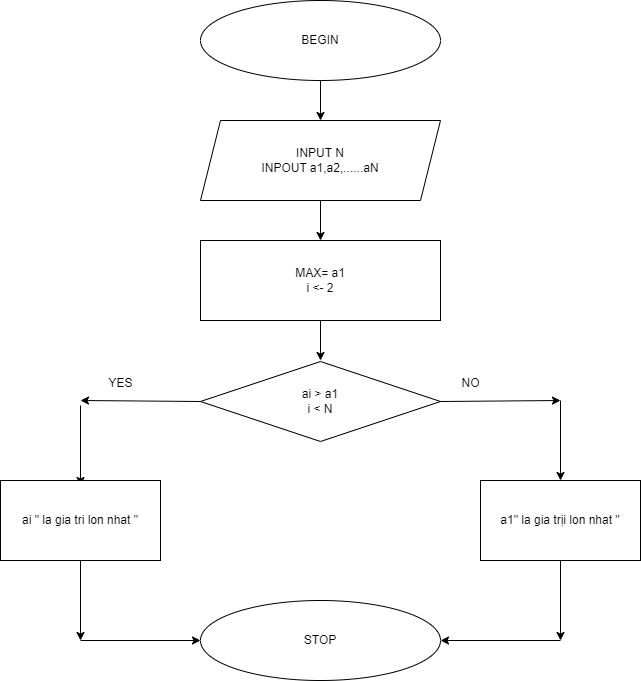

The diagram above was exported from draw.io. Its source (the exported page's mxGraphModel, read from the mxfile embedded in the PNG):
<mxGraphModel dx="859" dy="474" grid="1" gridSize="10" guides="1" tooltips="1" connect="1" arrows="1" fold="1" page="1" pageScale="1" pageWidth="827" pageHeight="1169" math="0" shadow="0">
  <root>
    <mxCell id="0" />
    <mxCell id="1" parent="0" />
    <mxCell id="cIIKe7lkpXhsWB8kCUcS-1" value="BEGIN" style="ellipse;whiteSpace=wrap;html=1;" vertex="1" parent="1">
      <mxGeometry x="280" y="40" width="240" height="80" as="geometry" />
    </mxCell>
    <mxCell id="cIIKe7lkpXhsWB8kCUcS-2" value="" style="endArrow=classic;html=1;rounded=0;exitX=0.5;exitY=1;exitDx=0;exitDy=0;" edge="1" parent="1" source="cIIKe7lkpXhsWB8kCUcS-1">
      <mxGeometry width="50" height="50" relative="1" as="geometry">
        <mxPoint x="421" y="126" as="sourcePoint" />
        <mxPoint x="400" y="160" as="targetPoint" />
      </mxGeometry>
    </mxCell>
    <mxCell id="cIIKe7lkpXhsWB8kCUcS-3" value="INPUT N&lt;br&gt;INPOUT a1,a2,......aN" style="shape=parallelogram;perimeter=parallelogramPerimeter;whiteSpace=wrap;html=1;fixedSize=1;" vertex="1" parent="1">
      <mxGeometry x="280" y="160" width="240" height="80" as="geometry" />
    </mxCell>
    <mxCell id="cIIKe7lkpXhsWB8kCUcS-4" value="" style="endArrow=classic;html=1;rounded=0;exitX=0.5;exitY=1;exitDx=0;exitDy=0;" edge="1" parent="1" source="cIIKe7lkpXhsWB8kCUcS-3">
      <mxGeometry width="50" height="50" relative="1" as="geometry">
        <mxPoint x="390" y="270" as="sourcePoint" />
        <mxPoint x="400" y="280" as="targetPoint" />
      </mxGeometry>
    </mxCell>
    <mxCell id="cIIKe7lkpXhsWB8kCUcS-5" value="MAX= a1&lt;br&gt;i &amp;lt;- 2" style="rounded=0;whiteSpace=wrap;html=1;" vertex="1" parent="1">
      <mxGeometry x="280" y="280" width="240" height="80" as="geometry" />
    </mxCell>
    <mxCell id="cIIKe7lkpXhsWB8kCUcS-6" value="" style="endArrow=classic;html=1;rounded=0;exitX=0.5;exitY=1;exitDx=0;exitDy=0;" edge="1" parent="1" source="cIIKe7lkpXhsWB8kCUcS-5">
      <mxGeometry width="50" height="50" relative="1" as="geometry">
        <mxPoint x="390" y="270" as="sourcePoint" />
        <mxPoint x="400" y="400" as="targetPoint" />
      </mxGeometry>
    </mxCell>
    <mxCell id="cIIKe7lkpXhsWB8kCUcS-7" value="ai &amp;gt; a1&lt;br&gt;i &amp;lt; N" style="rhombus;whiteSpace=wrap;html=1;" vertex="1" parent="1">
      <mxGeometry x="280" y="401" width="240" height="80" as="geometry" />
    </mxCell>
    <mxCell id="cIIKe7lkpXhsWB8kCUcS-8" value="" style="endArrow=classic;html=1;rounded=0;exitX=0;exitY=0.5;exitDx=0;exitDy=0;" edge="1" parent="1" source="cIIKe7lkpXhsWB8kCUcS-7">
      <mxGeometry width="50" height="50" relative="1" as="geometry">
        <mxPoint x="390" y="300" as="sourcePoint" />
        <mxPoint x="160" y="440" as="targetPoint" />
      </mxGeometry>
    </mxCell>
    <mxCell id="cIIKe7lkpXhsWB8kCUcS-9" value="" style="endArrow=classic;html=1;rounded=0;" edge="1" parent="1">
      <mxGeometry width="50" height="50" relative="1" as="geometry">
        <mxPoint x="160" y="445" as="sourcePoint" />
        <mxPoint x="160" y="525" as="targetPoint" />
      </mxGeometry>
    </mxCell>
    <mxCell id="cIIKe7lkpXhsWB8kCUcS-10" value="YES" style="text;html=1;align=center;verticalAlign=middle;resizable=0;points=[];autosize=1;strokeColor=none;fillColor=none;" vertex="1" parent="1">
      <mxGeometry x="175" y="408" width="50" height="30" as="geometry" />
    </mxCell>
    <mxCell id="cIIKe7lkpXhsWB8kCUcS-11" value="ai &quot; la gia tri lon nhat &quot;" style="rounded=0;whiteSpace=wrap;html=1;" vertex="1" parent="1">
      <mxGeometry x="80" y="520" width="160" height="80" as="geometry" />
    </mxCell>
    <mxCell id="cIIKe7lkpXhsWB8kCUcS-12" value="" style="endArrow=classic;html=1;rounded=0;exitX=1;exitY=0.5;exitDx=0;exitDy=0;" edge="1" parent="1" source="cIIKe7lkpXhsWB8kCUcS-7">
      <mxGeometry width="50" height="50" relative="1" as="geometry">
        <mxPoint x="390" y="460" as="sourcePoint" />
        <mxPoint x="640" y="440" as="targetPoint" />
      </mxGeometry>
    </mxCell>
    <mxCell id="cIIKe7lkpXhsWB8kCUcS-13" value="" style="endArrow=classic;html=1;rounded=0;" edge="1" parent="1">
      <mxGeometry width="50" height="50" relative="1" as="geometry">
        <mxPoint x="640" y="440" as="sourcePoint" />
        <mxPoint x="640" y="520" as="targetPoint" />
      </mxGeometry>
    </mxCell>
    <mxCell id="cIIKe7lkpXhsWB8kCUcS-14" value="NO" style="text;html=1;align=center;verticalAlign=middle;resizable=0;points=[];autosize=1;strokeColor=none;fillColor=none;" vertex="1" parent="1">
      <mxGeometry x="530" y="408" width="40" height="30" as="geometry" />
    </mxCell>
    <mxCell id="cIIKe7lkpXhsWB8kCUcS-15" value="a1&quot; la gia trịi lon nhat &quot;" style="rounded=0;whiteSpace=wrap;html=1;" vertex="1" parent="1">
      <mxGeometry x="560" y="520" width="160" height="80" as="geometry" />
    </mxCell>
    <mxCell id="cIIKe7lkpXhsWB8kCUcS-16" value="STOP" style="ellipse;whiteSpace=wrap;html=1;" vertex="1" parent="1">
      <mxGeometry x="280" y="640" width="240" height="80" as="geometry" />
    </mxCell>
    <mxCell id="cIIKe7lkpXhsWB8kCUcS-17" value="" style="endArrow=classic;html=1;rounded=0;exitX=0.5;exitY=1;exitDx=0;exitDy=0;" edge="1" parent="1" source="cIIKe7lkpXhsWB8kCUcS-11">
      <mxGeometry width="50" height="50" relative="1" as="geometry">
        <mxPoint x="390" y="520" as="sourcePoint" />
        <mxPoint x="160" y="680" as="targetPoint" />
      </mxGeometry>
    </mxCell>
    <mxCell id="cIIKe7lkpXhsWB8kCUcS-18" value="" style="endArrow=classic;html=1;rounded=0;entryX=0;entryY=0.5;entryDx=0;entryDy=0;" edge="1" parent="1" target="cIIKe7lkpXhsWB8kCUcS-16">
      <mxGeometry width="50" height="50" relative="1" as="geometry">
        <mxPoint x="160" y="680" as="sourcePoint" />
        <mxPoint x="440" y="470" as="targetPoint" />
      </mxGeometry>
    </mxCell>
    <mxCell id="cIIKe7lkpXhsWB8kCUcS-19" value="" style="endArrow=classic;html=1;rounded=0;exitX=0.5;exitY=1;exitDx=0;exitDy=0;" edge="1" parent="1" source="cIIKe7lkpXhsWB8kCUcS-15">
      <mxGeometry width="50" height="50" relative="1" as="geometry">
        <mxPoint x="390" y="520" as="sourcePoint" />
        <mxPoint x="640" y="680" as="targetPoint" />
      </mxGeometry>
    </mxCell>
    <mxCell id="cIIKe7lkpXhsWB8kCUcS-20" value="" style="endArrow=classic;html=1;rounded=0;entryX=1;entryY=0.5;entryDx=0;entryDy=0;" edge="1" parent="1" target="cIIKe7lkpXhsWB8kCUcS-16">
      <mxGeometry width="50" height="50" relative="1" as="geometry">
        <mxPoint x="640" y="680" as="sourcePoint" />
        <mxPoint x="440" y="470" as="targetPoint" />
      </mxGeometry>
    </mxCell>
  </root>
</mxGraphModel>